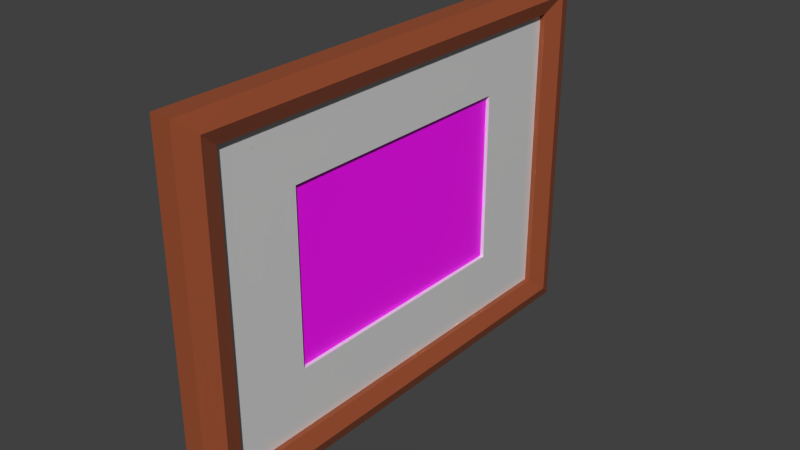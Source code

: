 # Source: photoframe.blend  (saved by Blender 2.80.75; exported with 4.5.12 LTS)
import bpy
from mathutils import Matrix  # noqa: F401  (used for matrix-valued properties, if any)

bpy.ops.wm.read_factory_settings(use_empty=True)
scene = bpy.context.scene
scene.name = 'Scene'

# ---- collections
col_collection_1 = bpy.data.collections.new('Collection 1'); scene.collection.children.link(col_collection_1)

# ---- images (referenced by path relative to the original .blend; pixels are not part of the script)
import os
ASSET_DIR = os.environ.get("B2B_ASSET_DIR", "")  # directory of the original .blend (textures are referenced by path, not embedded)
HERE = os.path.dirname(os.path.abspath(__file__))  # packed textures are extracted next to this script under _unpacked/

def load_image(name, relpath, width, height, colorspace="sRGB"):
    """Load a texture the original file referenced (path relative to the .blend, or extracted next to this script)."""
    p = next((c for c in (os.path.join(HERE, relpath), os.path.join(ASSET_DIR, relpath)) if relpath and os.path.exists(c)), "")
    if p:
        img = bpy.data.images.load(p, check_existing=True)
        img.name = name
    else:  # same state as the original file: an image datablock whose file is absent (Cycles renders it pink)
        img = bpy.data.images.new(name, width, height)
        img.source = "FILE"
        img.filepath = "//" + (relpath or name)
    img.colorspace_settings.name = colorspace
    return img
img_photo_jpg = load_image('photo.jpg', 'photo.jpg', 1024, 1024, 'sRGB')

# ---- materials (node trees are filled in below, after node groups)
mat_frame = bpy.data.materials.new('Frame')
mat_frame.alpha_threshold = 0.0
mat_frame.use_transparent_shadow = False
mat_frame.diffuse_color = (0.3343, 0.0788, 0.02834, 1.0)
mat_frame.roughness = 0.5
mat_frame.specular_intensity = 0.3
mat_padding = bpy.data.materials.new('Padding')
mat_padding.alpha_threshold = 0.0
mat_padding.use_transparent_shadow = False
mat_padding.roughness = 0.5
mat_padding.specular_intensity = 0.0
mat_photo = bpy.data.materials.new('Photo')
mat_photo.alpha_threshold = 0.0
mat_photo.use_transparent_shadow = False
mat_photo.diffuse_color = (1.0, 1.0, 1.0, 1.0)
mat_photo.roughness = 0.5

# ---- material node trees
mat_frame.use_nodes = True; mat_frame.node_tree.nodes.clear()
_N = mat_frame.node_tree.nodes; _L = mat_frame.node_tree.links
n0 = _N.new('ShaderNodeOutputMaterial'); n0.name = 'Material Output'; n0.location = (300, 300)
n1 = _N.new('ShaderNodeBsdfPrincipled'); n1.name = 'Principled BSDF'; n1.location = (10, 300)
n1.distribution = 'GGX'
n1.subsurface_method = 'BURLEY'
n1.inputs[0].default_value = (0.3343, 0.0788, 0.02834, 1.0)
n1.inputs[3].default_value = 1.45
n1.inputs[27].default_value = (0.0, 0.0, 0.0, 1.0)
n1.inputs[28].default_value = 1.0
_L.new(n1.outputs[0], n0.inputs[0])
n0.is_active_output = True
mat_padding.use_nodes = True; mat_padding.node_tree.nodes.clear()
_N = mat_padding.node_tree.nodes; _L = mat_padding.node_tree.links
n0 = _N.new('ShaderNodeOutputMaterial'); n0.name = 'Material Output'; n0.location = (300, 300)
n1 = _N.new('ShaderNodeBsdfPrincipled'); n1.name = 'Principled BSDF'; n1.location = (10, 300)
n1.distribution = 'GGX'
n1.subsurface_method = 'BURLEY'
n1.inputs[1].default_value = 0.1728
n1.inputs[2].default_value = 0.0
n1.inputs[3].default_value = 1.45
n1.inputs[27].default_value = (0.0, 0.0, 0.0, 1.0)
n1.inputs[28].default_value = 1.0
_L.new(n1.outputs[0], n0.inputs[0])
n0.is_active_output = True
mat_photo.use_nodes = True; mat_photo.node_tree.nodes.clear()
_N = mat_photo.node_tree.nodes; _L = mat_photo.node_tree.links
n0 = _N.new('ShaderNodeOutputMaterial'); n0.name = 'Material Output'; n0.location = (300, 300)
n1 = _N.new('ShaderNodeBsdfPrincipled'); n1.name = 'Principled BSDF'; n1.location = (10, 300)
n1.distribution = 'GGX'
n1.subsurface_method = 'BURLEY'
n1.inputs[3].default_value = 1.45
n1.inputs[27].default_value = (0.0, 0.0, 0.0, 1.0)
n1.inputs[28].default_value = 1.0
n2 = _N.new('ShaderNodeTexImage'); n2.name = 'Image Texture'; n2.location = (-280, 280)
n2.image = img_photo_jpg
_L.new(n1.outputs[0], n0.inputs[0])
_L.new(n2.outputs[0], n1.inputs[0])
n0.is_active_output = True

# ---- world
world_world = bpy.data.worlds.new('World'); scene.world = world_world
world_world.color = (0.05088, 0.05088, 0.05088)
world_world.use_sun_shadow = False
world_world.sun_shadow_jitter_overblur = 0.0
world_world.cycles.sampling_method = 'MANUAL'
world_world.cycles.sample_map_resolution = 256

# ---- meshes
me_x = bpy.data.meshes.new('立方体')
me_x.from_pydata([(-0.01, -0.01, 0.01), (-0.01, 0.01, 0.01), (-0.01, 0.01, -0.01), (-0.01, -0.01, -0.01), (0.01, -0.01, 0.01), (0.01, -0.01, -0.01), (-0.009115, -0.009222, 0.01667), (-0.009115, 0.009222, 0.01667), (0.01, 0.01, 0.01), (0.01, 0.01, -0.01), (0.009115, -0.009222, 0.01667), (0.009115, 0.009222, 0.01667), (-0.008231, 0.008444, 0.01), (-0.008231, -0.008444, 0.01), (0.008231, -0.008444, 0.01), (0.008231, 0.008444, 0.01), (-0.008231, -0.008444, 0.005), (-0.008231, 0.008444, 0.005), (0.008231, -0.008444, 0.005), (0.008231, 0.008444, 0.005), (-0.004808, -0.005208, 0.005), (-0.004808, 0.005208, 0.005), (0.004808, 0.005208, 0.005), (0.004808, -0.005208, 0.005), (-0.004808, -0.005208, -0.003333), (-0.004808, 0.005208, -0.003333), (0.004808, 0.005208, -0.003333), (0.004808, -0.005208, -0.003333)], [], [(0, 1, 2, 3), (4, 0, 3, 5), (1, 0, 6, 7), (1, 8, 9, 2), (3, 2, 9, 5), (8, 4, 5, 9), (0, 4, 10, 6), (8, 1, 7, 11), (12, 7, 6, 13), (8, 11, 10, 4), (13, 6, 10, 14), (15, 11, 7, 12), (12, 13, 16, 17), (15, 14, 10, 11), (13, 14, 18, 16), (15, 12, 17, 19), (16, 20, 21, 22, 19, 17), (16, 18, 19, 22, 23, 20), (14, 15, 19, 18), (21, 20, 24, 25), (22, 21, 25, 26), (24, 27, 26, 25), (20, 23, 27, 24), (23, 22, 26, 27)])
me_x.polygons.foreach_set('material_index', [0, 0, 0, 0, 0, 0, 0, 0, 0, 0, 0, 0, 0, 0, 0, 0, 1, 1, 0, 1, 1, 0, 1, 1])
me_x.materials.append(mat_frame)
me_x.materials.append(mat_padding)
me_x.use_remesh_preserve_volume = False
me_x.use_remesh_preserve_attributes = False
me_x.use_mirror_vertex_groups = False
me_x.update()
me_001 = bpy.data.meshes.new('立方体.001')
me_001.from_pydata([(-0.0625, -0.09375, 0.0005), (-0.0625, 0.09375, 0.0005), (0.0625, -0.09375, 0.0005), (0.0625, 0.09375, 0.0005)], [], [(0, 2, 3, 1)])
_uv = me_001.uv_layers.new(name='UVマップ')
_uv.uv.foreach_set('vector', [8.168e-05, 0.6666, 8.164e-05, 8.164e-05, 0.9999, 8.164e-05, 0.9999, 0.6666])
me_001.materials.append(mat_photo)
me_001.use_remesh_preserve_volume = False
me_001.use_remesh_preserve_attributes = False
me_001.use_mirror_vertex_groups = False
me_001.update()

# ---- objects
ob_frame = bpy.data.objects.new('Frame', me_x)
ob_photo = bpy.data.objects.new('Photo', me_001)

# ---- transforms, parenting, visibility, modifiers, constraints
ob_frame.location = (0.0, 0.0, 0.0075)
ob_frame.rotation_euler = (0.0, 1.571, 0.0)
ob_frame.scale = (13.0, 18.0, 0.75)
ob_frame.lineart.crease_threshold = 0.0
ob_photo.parent = ob_frame
ob_photo.matrix_parent_inverse = Matrix(((0.07692, 0.0, 0.0, 0.0), (0.0, 0.05556, 0.0, 0.0), (0.0, 0.0, 1.333, -0.01), (0.0, 0.0, 0.0, 1.0)))
ob_photo.location = (0.0, 0.0, 0.008)
ob_photo.lineart.crease_threshold = 0.0

# ---- collection membership
col_collection_1.objects.link(ob_frame)
col_collection_1.objects.link(ob_photo)

# ---- scene / render settings (as saved in the file)
scene.frame_start = 1; scene.frame_end = 250; scene.frame_set(1)
scene.render.engine = 'BLENDER_EEVEE_NEXT'
scene.render.resolution_percentage = 50
scene.render.dither_intensity = 0.0
scene.cycles.use_denoising = False
scene.cycles.samples = 1024
scene.cycles.sampling_pattern = 'TABULATED_SOBOL'
scene.cycles.light_sampling_threshold = 0.0
scene.cycles.use_adaptive_sampling = False
scene.cycles.use_light_tree = False
scene.cycles.blur_glossy = 0.0
scene.cycles.pixel_filter_type = 'GAUSSIAN'
scene.cycles.sample_clamp_indirect = 0.0
scene.view_settings.view_transform = 'Standard'
bpy.context.view_layer.update()

# ---- added for rendering (the .blend has no active camera and no usable light): camera, sun
cam_auto = bpy.data.cameras.new('AutoCamera')
cam_auto.lens = 50.0
cam_auto.sensor_width = 36.0
cam_auto.clip_end = 1000.0
ob_auto_camera = bpy.data.objects.new('AutoCamera', cam_auto)
scene.collection.objects.link(ob_auto_camera)
ob_auto_camera.location = (0.413783, -0.49354, 0.336526)
ob_auto_camera.rotation_euler = (1.09748, -7.21219e-08, 0.694738)
scene.camera = ob_auto_camera
light_auto_sun = bpy.data.lights.new('AutoSun', 'SUN')
light_auto_sun.energy = 3.0
light_auto_sun.angle = 0.0523599
ob_auto_sun = bpy.data.objects.new('AutoSun', light_auto_sun)
scene.collection.objects.link(ob_auto_sun)
ob_auto_sun.rotation_euler = (0.872665, 0.174533, 0.523599)
bpy.context.view_layer.update()
